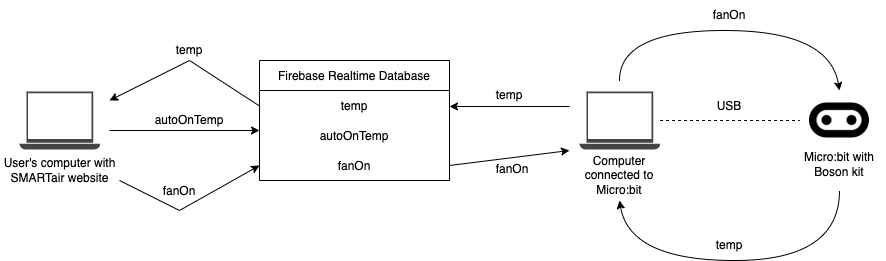

The diagram above was exported from draw.io. Its source (the exported page's mxGraphModel, read from the mxfile embedded in the PNG):
<mxGraphModel dx="946" dy="550" grid="1" gridSize="10" guides="1" tooltips="1" connect="1" arrows="1" fold="1" page="1" pageScale="1" pageWidth="1400" pageHeight="850" background="none" math="0" shadow="0">
  <root>
    <mxCell id="0" />
    <mxCell id="1" parent="0" />
    <mxCell id="gnTimNTYRt8FYW9aafto-3" value="Firebase Realtime Database" style="swimlane;fontStyle=0;childLayout=stackLayout;horizontal=1;startSize=30;horizontalStack=0;resizeParent=1;resizeParentMax=0;resizeLast=0;collapsible=1;marginBottom=0;" vertex="1" parent="1">
      <mxGeometry x="370" y="230" width="190" height="120" as="geometry">
        <mxRectangle x="370" y="230" width="180" height="30" as="alternateBounds" />
      </mxGeometry>
    </mxCell>
    <mxCell id="gnTimNTYRt8FYW9aafto-4" value="temp" style="text;strokeColor=none;fillColor=none;align=center;verticalAlign=middle;spacingLeft=4;spacingRight=4;overflow=hidden;points=[[0,0.5],[1,0.5]];portConstraint=eastwest;rotatable=0;" vertex="1" parent="gnTimNTYRt8FYW9aafto-3">
      <mxGeometry y="30" width="190" height="30" as="geometry" />
    </mxCell>
    <mxCell id="gnTimNTYRt8FYW9aafto-5" value="autoOnTemp" style="text;strokeColor=none;fillColor=none;align=center;verticalAlign=middle;spacingLeft=4;spacingRight=4;overflow=hidden;points=[[0,0.5],[1,0.5]];portConstraint=eastwest;rotatable=0;" vertex="1" parent="gnTimNTYRt8FYW9aafto-3">
      <mxGeometry y="60" width="190" height="30" as="geometry" />
    </mxCell>
    <mxCell id="gnTimNTYRt8FYW9aafto-6" value="fanOn" style="text;strokeColor=none;fillColor=none;align=center;verticalAlign=middle;spacingLeft=4;spacingRight=4;overflow=hidden;points=[[0,0.5],[1,0.5]];portConstraint=eastwest;rotatable=0;" vertex="1" parent="gnTimNTYRt8FYW9aafto-3">
      <mxGeometry y="90" width="190" height="30" as="geometry" />
    </mxCell>
    <mxCell id="gnTimNTYRt8FYW9aafto-7" value="" style="sketch=0;pointerEvents=1;shadow=0;dashed=0;html=1;strokeColor=none;fillColor=#434445;aspect=fixed;labelPosition=center;verticalLabelPosition=bottom;verticalAlign=top;align=center;outlineConnect=0;shape=mxgraph.vvd.laptop;" vertex="1" parent="1">
      <mxGeometry x="690" y="261" width="80.56" height="58" as="geometry" />
    </mxCell>
    <mxCell id="gnTimNTYRt8FYW9aafto-8" value="" style="shape=image;html=1;verticalAlign=top;verticalLabelPosition=bottom;labelBackgroundColor=#ffffff;imageAspect=0;aspect=fixed;image=https://cdn2.iconfinder.com/data/icons/css-vol-2/24/microbit-128.png" vertex="1" parent="1">
      <mxGeometry x="920" y="260" width="60" height="60" as="geometry" />
    </mxCell>
    <mxCell id="gnTimNTYRt8FYW9aafto-9" value="" style="endArrow=none;dashed=1;html=1;rounded=0;" edge="1" parent="1" source="gnTimNTYRt8FYW9aafto-7">
      <mxGeometry width="50" height="50" relative="1" as="geometry">
        <mxPoint x="780" y="320" as="sourcePoint" />
        <mxPoint x="910" y="290" as="targetPoint" />
      </mxGeometry>
    </mxCell>
    <mxCell id="gnTimNTYRt8FYW9aafto-10" value="USB" style="text;html=1;strokeColor=none;fillColor=none;align=center;verticalAlign=middle;whiteSpace=wrap;rounded=0;" vertex="1" parent="1">
      <mxGeometry x="810" y="261" width="60" height="30" as="geometry" />
    </mxCell>
    <mxCell id="gnTimNTYRt8FYW9aafto-11" value="" style="curved=1;endArrow=classic;html=1;rounded=0;" edge="1" parent="1">
      <mxGeometry width="50" height="50" relative="1" as="geometry">
        <mxPoint x="730" y="250" as="sourcePoint" />
        <mxPoint x="950" y="260" as="targetPoint" />
        <Array as="points">
          <mxPoint x="730" y="200" />
          <mxPoint x="940" y="200" />
        </Array>
      </mxGeometry>
    </mxCell>
    <mxCell id="gnTimNTYRt8FYW9aafto-12" value="fanOn" style="text;html=1;strokeColor=none;fillColor=none;align=center;verticalAlign=middle;whiteSpace=wrap;rounded=0;" vertex="1" parent="1">
      <mxGeometry x="810" y="170" width="60" height="30" as="geometry" />
    </mxCell>
    <mxCell id="gnTimNTYRt8FYW9aafto-13" value="Computer connected to Micro:bit" style="text;html=1;strokeColor=none;fillColor=none;align=center;verticalAlign=middle;whiteSpace=wrap;rounded=0;" vertex="1" parent="1">
      <mxGeometry x="690" y="330" width="80" height="30" as="geometry" />
    </mxCell>
    <mxCell id="gnTimNTYRt8FYW9aafto-14" value="Micro:bit with Boson kit" style="text;html=1;strokeColor=none;fillColor=none;align=center;verticalAlign=middle;whiteSpace=wrap;rounded=0;" vertex="1" parent="1">
      <mxGeometry x="905" y="319" width="90" height="30" as="geometry" />
    </mxCell>
    <mxCell id="gnTimNTYRt8FYW9aafto-15" value="" style="curved=1;endArrow=classic;html=1;rounded=0;" edge="1" parent="1">
      <mxGeometry width="50" height="50" relative="1" as="geometry">
        <mxPoint x="950" y="360" as="sourcePoint" />
        <mxPoint x="730" y="370" as="targetPoint" />
        <Array as="points">
          <mxPoint x="950" y="430" />
          <mxPoint x="740" y="430" />
        </Array>
      </mxGeometry>
    </mxCell>
    <mxCell id="gnTimNTYRt8FYW9aafto-16" value="temp" style="text;html=1;strokeColor=none;fillColor=none;align=center;verticalAlign=middle;whiteSpace=wrap;rounded=0;" vertex="1" parent="1">
      <mxGeometry x="810" y="400" width="60" height="30" as="geometry" />
    </mxCell>
    <mxCell id="gnTimNTYRt8FYW9aafto-17" value="" style="endArrow=classic;html=1;rounded=0;exitX=1;exitY=0.5;exitDx=0;exitDy=0;" edge="1" parent="1" source="gnTimNTYRt8FYW9aafto-6">
      <mxGeometry width="50" height="50" relative="1" as="geometry">
        <mxPoint x="630" y="400" as="sourcePoint" />
        <mxPoint x="680" y="320" as="targetPoint" />
      </mxGeometry>
    </mxCell>
    <mxCell id="gnTimNTYRt8FYW9aafto-19" value="fanOn" style="text;html=1;strokeColor=none;fillColor=none;align=center;verticalAlign=middle;whiteSpace=wrap;rounded=0;" vertex="1" parent="1">
      <mxGeometry x="593" y="324" width="60" height="30" as="geometry" />
    </mxCell>
    <mxCell id="gnTimNTYRt8FYW9aafto-20" value="" style="endArrow=classic;html=1;rounded=0;" edge="1" parent="1">
      <mxGeometry width="50" height="50" relative="1" as="geometry">
        <mxPoint x="680" y="276" as="sourcePoint" />
        <mxPoint x="560" y="276" as="targetPoint" />
      </mxGeometry>
    </mxCell>
    <mxCell id="gnTimNTYRt8FYW9aafto-21" value="temp" style="text;html=1;strokeColor=none;fillColor=none;align=center;verticalAlign=middle;whiteSpace=wrap;rounded=0;" vertex="1" parent="1">
      <mxGeometry x="590" y="250" width="60" height="30" as="geometry" />
    </mxCell>
    <mxCell id="gnTimNTYRt8FYW9aafto-23" value="" style="sketch=0;pointerEvents=1;shadow=0;dashed=0;html=1;strokeColor=none;fillColor=#434445;aspect=fixed;labelPosition=center;verticalLabelPosition=bottom;verticalAlign=top;align=center;outlineConnect=0;shape=mxgraph.vvd.laptop;" vertex="1" parent="1">
      <mxGeometry x="130" y="261" width="80.56" height="58" as="geometry" />
    </mxCell>
    <mxCell id="gnTimNTYRt8FYW9aafto-24" value="User's computer with SMARTair website" style="text;html=1;strokeColor=none;fillColor=none;align=center;verticalAlign=middle;whiteSpace=wrap;rounded=0;" vertex="1" parent="1">
      <mxGeometry x="110.56" y="325" width="119.44" height="30" as="geometry" />
    </mxCell>
    <mxCell id="gnTimNTYRt8FYW9aafto-25" value="" style="endArrow=classic;html=1;rounded=0;" edge="1" parent="1">
      <mxGeometry width="50" height="50" relative="1" as="geometry">
        <mxPoint x="370" y="275.5" as="sourcePoint" />
        <mxPoint x="220" y="270" as="targetPoint" />
        <Array as="points">
          <mxPoint x="300" y="230" />
        </Array>
      </mxGeometry>
    </mxCell>
    <mxCell id="gnTimNTYRt8FYW9aafto-26" value="" style="endArrow=classic;html=1;rounded=0;" edge="1" parent="1">
      <mxGeometry width="50" height="50" relative="1" as="geometry">
        <mxPoint x="220" y="300" as="sourcePoint" />
        <mxPoint x="370" y="300" as="targetPoint" />
      </mxGeometry>
    </mxCell>
    <mxCell id="gnTimNTYRt8FYW9aafto-27" value="" style="endArrow=classic;html=1;rounded=0;entryX=0;entryY=0.5;entryDx=0;entryDy=0;" edge="1" parent="1" target="gnTimNTYRt8FYW9aafto-6">
      <mxGeometry width="50" height="50" relative="1" as="geometry">
        <mxPoint x="230" y="350" as="sourcePoint" />
        <mxPoint x="360" y="359" as="targetPoint" />
        <Array as="points">
          <mxPoint x="290" y="380" />
        </Array>
      </mxGeometry>
    </mxCell>
    <mxCell id="gnTimNTYRt8FYW9aafto-28" value="temp" style="text;html=1;strokeColor=none;fillColor=none;align=center;verticalAlign=middle;whiteSpace=wrap;rounded=0;" vertex="1" parent="1">
      <mxGeometry x="270" y="205" width="60" height="30" as="geometry" />
    </mxCell>
    <mxCell id="gnTimNTYRt8FYW9aafto-29" value="autoOnTemp" style="text;html=1;strokeColor=none;fillColor=none;align=center;verticalAlign=middle;whiteSpace=wrap;rounded=0;" vertex="1" parent="1">
      <mxGeometry x="270" y="275" width="60" height="30" as="geometry" />
    </mxCell>
    <mxCell id="gnTimNTYRt8FYW9aafto-30" value="fanOn" style="text;html=1;strokeColor=none;fillColor=none;align=center;verticalAlign=middle;whiteSpace=wrap;rounded=0;" vertex="1" parent="1">
      <mxGeometry x="260" y="346" width="60" height="30" as="geometry" />
    </mxCell>
  </root>
</mxGraphModel>